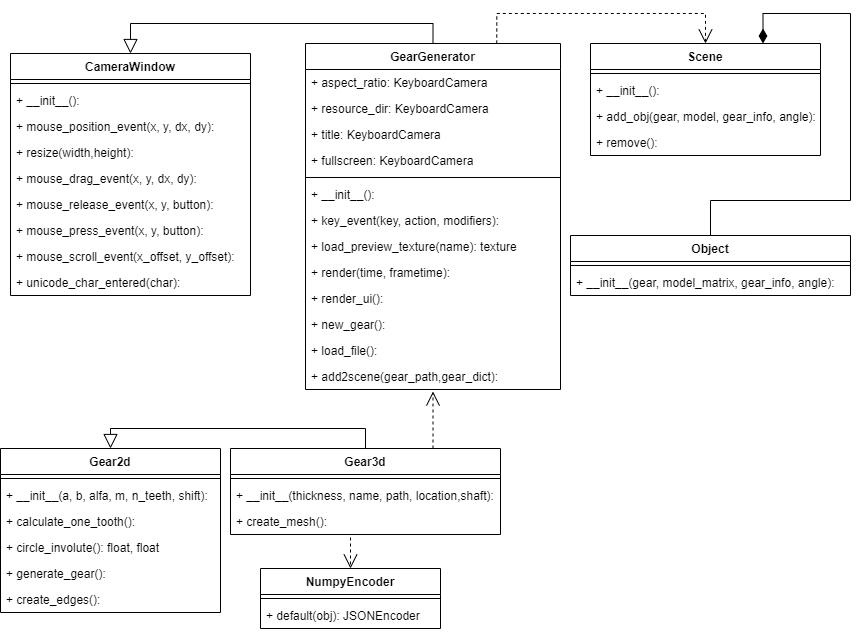

The diagram above was exported from draw.io. Its source (the exported page's mxGraphModel, read from the mxfile embedded in the PNG):
<mxGraphModel dx="612" dy="751" grid="1" gridSize="10" guides="1" tooltips="1" connect="1" arrows="1" fold="1" page="1" pageScale="1" pageWidth="827" pageHeight="1169" math="0" shadow="0">
  <root>
    <mxCell id="0" />
    <mxCell id="1" parent="0" />
    <mxCell id="2" value="Gear2d" style="swimlane;fontStyle=1;align=center;verticalAlign=top;childLayout=stackLayout;horizontal=1;startSize=26;horizontalStack=0;resizeParent=1;resizeParentMax=0;resizeLast=0;collapsible=1;marginBottom=0;" parent="1" vertex="1">
      <mxGeometry x="10" y="605" width="220" height="164" as="geometry" />
    </mxCell>
    <mxCell id="4" value="" style="line;strokeWidth=1;fillColor=none;align=left;verticalAlign=middle;spacingTop=-1;spacingLeft=3;spacingRight=3;rotatable=0;labelPosition=right;points=[];portConstraint=eastwest;strokeColor=inherit;" parent="2" vertex="1">
      <mxGeometry y="26" width="220" height="8" as="geometry" />
    </mxCell>
    <mxCell id="81" value="+ __init__(a, b, alfa, m, n_teeth, shift): " style="text;strokeColor=none;fillColor=none;align=left;verticalAlign=top;spacingLeft=4;spacingRight=4;overflow=hidden;rotatable=0;points=[[0,0.5],[1,0.5]];portConstraint=eastwest;" vertex="1" parent="2">
      <mxGeometry y="34" width="220" height="26" as="geometry" />
    </mxCell>
    <mxCell id="5" value="+ calculate_one_tooth(): " style="text;strokeColor=none;fillColor=none;align=left;verticalAlign=top;spacingLeft=4;spacingRight=4;overflow=hidden;rotatable=0;points=[[0,0.5],[1,0.5]];portConstraint=eastwest;" parent="2" vertex="1">
      <mxGeometry y="60" width="220" height="26" as="geometry" />
    </mxCell>
    <mxCell id="24" value="+ circle_involute(): float, float" style="text;strokeColor=none;fillColor=none;align=left;verticalAlign=top;spacingLeft=4;spacingRight=4;overflow=hidden;rotatable=0;points=[[0,0.5],[1,0.5]];portConstraint=eastwest;" parent="2" vertex="1">
      <mxGeometry y="86" width="220" height="26" as="geometry" />
    </mxCell>
    <mxCell id="26" value="+ generate_gear(): " style="text;strokeColor=none;fillColor=none;align=left;verticalAlign=top;spacingLeft=4;spacingRight=4;overflow=hidden;rotatable=0;points=[[0,0.5],[1,0.5]];portConstraint=eastwest;" parent="2" vertex="1">
      <mxGeometry y="112" width="220" height="26" as="geometry" />
    </mxCell>
    <mxCell id="25" value="+ create_edges(): " style="text;strokeColor=none;fillColor=none;align=left;verticalAlign=top;spacingLeft=4;spacingRight=4;overflow=hidden;rotatable=0;points=[[0,0.5],[1,0.5]];portConstraint=eastwest;" parent="2" vertex="1">
      <mxGeometry y="138" width="220" height="26" as="geometry" />
    </mxCell>
    <mxCell id="126" style="edgeStyle=orthogonalEdgeStyle;rounded=0;jumpStyle=arc;jumpSize=11;orthogonalLoop=1;jettySize=auto;html=1;exitX=0.5;exitY=0;exitDx=0;exitDy=0;entryX=0.5;entryY=0;entryDx=0;entryDy=0;strokeWidth=1;endArrow=block;endFill=0;startSize=11;endSize=12;sourcePerimeterSpacing=0;targetPerimeterSpacing=2;" edge="1" parent="1" source="6" target="42">
      <mxGeometry relative="1" as="geometry" />
    </mxCell>
    <mxCell id="128" style="edgeStyle=orthogonalEdgeStyle;rounded=0;jumpStyle=arc;jumpSize=11;orthogonalLoop=1;jettySize=auto;html=1;exitX=0.75;exitY=0;exitDx=0;exitDy=0;entryX=0.5;entryY=0;entryDx=0;entryDy=0;dashed=1;strokeWidth=1;endArrow=open;endFill=0;startSize=11;endSize=12;sourcePerimeterSpacing=0;targetPerimeterSpacing=2;" edge="1" parent="1" source="6" target="36">
      <mxGeometry relative="1" as="geometry" />
    </mxCell>
    <mxCell id="6" value="GearGenerator" style="swimlane;fontStyle=1;align=center;verticalAlign=top;childLayout=stackLayout;horizontal=1;startSize=26;horizontalStack=0;resizeParent=1;resizeParentMax=0;resizeLast=0;collapsible=1;marginBottom=0;" parent="1" vertex="1">
      <mxGeometry x="315" y="200" width="255" height="346" as="geometry">
        <mxRectangle x="50" y="330" width="100" height="30" as="alternateBounds" />
      </mxGeometry>
    </mxCell>
    <mxCell id="43" value="+ aspect_ratio: KeyboardCamera" style="text;strokeColor=none;fillColor=none;align=left;verticalAlign=top;spacingLeft=4;spacingRight=4;overflow=hidden;rotatable=0;points=[[0,0.5],[1,0.5]];portConstraint=eastwest;" parent="6" vertex="1">
      <mxGeometry y="26" width="255" height="26" as="geometry" />
    </mxCell>
    <mxCell id="122" value="+ resource_dir: KeyboardCamera" style="text;strokeColor=none;fillColor=none;align=left;verticalAlign=top;spacingLeft=4;spacingRight=4;overflow=hidden;rotatable=0;points=[[0,0.5],[1,0.5]];portConstraint=eastwest;" vertex="1" parent="6">
      <mxGeometry y="52" width="255" height="26" as="geometry" />
    </mxCell>
    <mxCell id="123" value="+ title: KeyboardCamera" style="text;strokeColor=none;fillColor=none;align=left;verticalAlign=top;spacingLeft=4;spacingRight=4;overflow=hidden;rotatable=0;points=[[0,0.5],[1,0.5]];portConstraint=eastwest;" vertex="1" parent="6">
      <mxGeometry y="78" width="255" height="26" as="geometry" />
    </mxCell>
    <mxCell id="124" value="+ fullscreen: KeyboardCamera" style="text;strokeColor=none;fillColor=none;align=left;verticalAlign=top;spacingLeft=4;spacingRight=4;overflow=hidden;rotatable=0;points=[[0,0.5],[1,0.5]];portConstraint=eastwest;" vertex="1" parent="6">
      <mxGeometry y="104" width="255" height="26" as="geometry" />
    </mxCell>
    <mxCell id="8" value="" style="line;strokeWidth=1;fillColor=none;align=left;verticalAlign=middle;spacingTop=-1;spacingLeft=3;spacingRight=3;rotatable=0;labelPosition=right;points=[];portConstraint=eastwest;strokeColor=inherit;" parent="6" vertex="1">
      <mxGeometry y="130" width="255" height="8" as="geometry" />
    </mxCell>
    <mxCell id="9" value="+ __init__(): " style="text;strokeColor=none;fillColor=none;align=left;verticalAlign=top;spacingLeft=4;spacingRight=4;overflow=hidden;rotatable=0;points=[[0,0.5],[1,0.5]];portConstraint=eastwest;" parent="6" vertex="1">
      <mxGeometry y="138" width="255" height="26" as="geometry" />
    </mxCell>
    <mxCell id="22" value="+ key_event(key, action, modifiers): " style="text;strokeColor=none;fillColor=none;align=left;verticalAlign=top;spacingLeft=4;spacingRight=4;overflow=hidden;rotatable=0;points=[[0,0.5],[1,0.5]];portConstraint=eastwest;" parent="6" vertex="1">
      <mxGeometry y="164" width="255" height="26" as="geometry" />
    </mxCell>
    <mxCell id="27" value="+ load_preview_texture(name): texture" style="text;strokeColor=none;fillColor=none;align=left;verticalAlign=top;spacingLeft=4;spacingRight=4;overflow=hidden;rotatable=0;points=[[0,0.5],[1,0.5]];portConstraint=eastwest;" parent="6" vertex="1">
      <mxGeometry y="190" width="255" height="26" as="geometry" />
    </mxCell>
    <mxCell id="28" value="+ render(time, frametime): " style="text;strokeColor=none;fillColor=none;align=left;verticalAlign=top;spacingLeft=4;spacingRight=4;overflow=hidden;rotatable=0;points=[[0,0.5],[1,0.5]];portConstraint=eastwest;" parent="6" vertex="1">
      <mxGeometry y="216" width="255" height="26" as="geometry" />
    </mxCell>
    <mxCell id="29" value="+ render_ui(): " style="text;strokeColor=none;fillColor=none;align=left;verticalAlign=top;spacingLeft=4;spacingRight=4;overflow=hidden;rotatable=0;points=[[0,0.5],[1,0.5]];portConstraint=eastwest;" parent="6" vertex="1">
      <mxGeometry y="242" width="255" height="26" as="geometry" />
    </mxCell>
    <mxCell id="30" value="+ new_gear(): " style="text;strokeColor=none;fillColor=none;align=left;verticalAlign=top;spacingLeft=4;spacingRight=4;overflow=hidden;rotatable=0;points=[[0,0.5],[1,0.5]];portConstraint=eastwest;" parent="6" vertex="1">
      <mxGeometry y="268" width="255" height="26" as="geometry" />
    </mxCell>
    <mxCell id="31" value="+ load_file(): " style="text;strokeColor=none;fillColor=none;align=left;verticalAlign=top;spacingLeft=4;spacingRight=4;overflow=hidden;rotatable=0;points=[[0,0.5],[1,0.5]];portConstraint=eastwest;" parent="6" vertex="1">
      <mxGeometry y="294" width="255" height="26" as="geometry" />
    </mxCell>
    <mxCell id="23" value="+ add2scene(gear_path,gear_dict): " style="text;strokeColor=none;fillColor=none;align=left;verticalAlign=top;spacingLeft=4;spacingRight=4;overflow=hidden;rotatable=0;points=[[0,0.5],[1,0.5]];portConstraint=eastwest;" parent="6" vertex="1">
      <mxGeometry y="320" width="255" height="26" as="geometry" />
    </mxCell>
    <mxCell id="125" style="edgeStyle=orthogonalEdgeStyle;rounded=0;orthogonalLoop=1;jettySize=auto;html=1;exitX=0.5;exitY=0;exitDx=0;exitDy=0;entryX=0.5;entryY=0;entryDx=0;entryDy=0;endArrow=block;endFill=0;jumpSize=11;strokeWidth=1;endSize=12;startSize=11;targetPerimeterSpacing=2;sourcePerimeterSpacing=0;jumpStyle=arc;" edge="1" parent="1" source="10" target="2">
      <mxGeometry relative="1" as="geometry" />
    </mxCell>
    <mxCell id="127" style="edgeStyle=orthogonalEdgeStyle;rounded=0;jumpStyle=arc;jumpSize=11;orthogonalLoop=1;jettySize=auto;html=1;exitX=0.5;exitY=1;exitDx=0;exitDy=0;entryX=0.5;entryY=0;entryDx=0;entryDy=0;strokeWidth=1;endArrow=open;endFill=0;startSize=11;endSize=12;sourcePerimeterSpacing=0;targetPerimeterSpacing=2;dashed=1;" edge="1" parent="1" source="10" target="14">
      <mxGeometry relative="1" as="geometry" />
    </mxCell>
    <mxCell id="130" style="edgeStyle=orthogonalEdgeStyle;rounded=0;jumpStyle=arc;jumpSize=11;orthogonalLoop=1;jettySize=auto;html=1;exitX=0.75;exitY=0;exitDx=0;exitDy=0;strokeWidth=1;endArrow=open;endFill=0;startSize=11;endSize=12;sourcePerimeterSpacing=0;targetPerimeterSpacing=2;dashed=1;" edge="1" parent="1" source="10" target="6">
      <mxGeometry relative="1" as="geometry" />
    </mxCell>
    <mxCell id="10" value="Gear3d" style="swimlane;fontStyle=1;align=center;verticalAlign=top;childLayout=stackLayout;horizontal=1;startSize=26;horizontalStack=0;resizeParent=1;resizeParentMax=0;resizeLast=0;collapsible=1;marginBottom=0;" parent="1" vertex="1">
      <mxGeometry x="240" y="605" width="270" height="86" as="geometry">
        <mxRectangle x="240" y="-30" width="80" height="30" as="alternateBounds" />
      </mxGeometry>
    </mxCell>
    <mxCell id="12" value="" style="line;strokeWidth=1;fillColor=none;align=left;verticalAlign=middle;spacingTop=-1;spacingLeft=3;spacingRight=3;rotatable=0;labelPosition=right;points=[];portConstraint=eastwest;strokeColor=inherit;" parent="10" vertex="1">
      <mxGeometry y="26" width="270" height="8" as="geometry" />
    </mxCell>
    <mxCell id="13" value="+ __init__(thickness, name, path, location,shaft): " style="text;strokeColor=none;fillColor=none;align=left;verticalAlign=top;spacingLeft=4;spacingRight=4;overflow=hidden;rotatable=0;points=[[0,0.5],[1,0.5]];portConstraint=eastwest;" parent="10" vertex="1">
      <mxGeometry y="34" width="270" height="26" as="geometry" />
    </mxCell>
    <mxCell id="79" value="+ create_mesh(): " style="text;strokeColor=none;fillColor=none;align=left;verticalAlign=top;spacingLeft=4;spacingRight=4;overflow=hidden;rotatable=0;points=[[0,0.5],[1,0.5]];portConstraint=eastwest;" vertex="1" parent="10">
      <mxGeometry y="60" width="270" height="26" as="geometry" />
    </mxCell>
    <mxCell id="14" value="NumpyEncoder" style="swimlane;fontStyle=1;align=center;verticalAlign=top;childLayout=stackLayout;horizontal=1;startSize=26;horizontalStack=0;resizeParent=1;resizeParentMax=0;resizeLast=0;collapsible=1;marginBottom=0;" parent="1" vertex="1">
      <mxGeometry x="270" y="725" width="180" height="60" as="geometry" />
    </mxCell>
    <mxCell id="16" value="" style="line;strokeWidth=1;fillColor=none;align=left;verticalAlign=middle;spacingTop=-1;spacingLeft=3;spacingRight=3;rotatable=0;labelPosition=right;points=[];portConstraint=eastwest;strokeColor=inherit;" parent="14" vertex="1">
      <mxGeometry y="26" width="180" height="8" as="geometry" />
    </mxCell>
    <mxCell id="17" value="+ default(obj): JSONEncoder" style="text;strokeColor=none;fillColor=none;align=left;verticalAlign=top;spacingLeft=4;spacingRight=4;overflow=hidden;rotatable=0;points=[[0,0.5],[1,0.5]];portConstraint=eastwest;" parent="14" vertex="1">
      <mxGeometry y="34" width="180" height="26" as="geometry" />
    </mxCell>
    <mxCell id="129" style="edgeStyle=orthogonalEdgeStyle;rounded=0;jumpStyle=arc;jumpSize=11;orthogonalLoop=1;jettySize=auto;html=1;exitX=0.5;exitY=0;exitDx=0;exitDy=0;entryX=0.75;entryY=0;entryDx=0;entryDy=0;strokeWidth=1;endArrow=diamondThin;endFill=1;startSize=11;endSize=12;sourcePerimeterSpacing=0;targetPerimeterSpacing=2;" edge="1" parent="1" source="32" target="36">
      <mxGeometry relative="1" as="geometry" />
    </mxCell>
    <mxCell id="32" value="Object" style="swimlane;fontStyle=1;align=center;verticalAlign=top;childLayout=stackLayout;horizontal=1;startSize=26;horizontalStack=0;resizeParent=1;resizeParentMax=0;resizeLast=0;collapsible=1;marginBottom=0;" parent="1" vertex="1">
      <mxGeometry x="580" y="392" width="280" height="60" as="geometry" />
    </mxCell>
    <mxCell id="34" value="" style="line;strokeWidth=1;fillColor=none;align=left;verticalAlign=middle;spacingTop=-1;spacingLeft=3;spacingRight=3;rotatable=0;labelPosition=right;points=[];portConstraint=eastwest;strokeColor=inherit;" parent="32" vertex="1">
      <mxGeometry y="26" width="280" height="8" as="geometry" />
    </mxCell>
    <mxCell id="86" value="+ __init__(gear, model_matrix, gear_info, angle): " style="text;strokeColor=none;fillColor=none;align=left;verticalAlign=top;spacingLeft=4;spacingRight=4;overflow=hidden;rotatable=0;points=[[0,0.5],[1,0.5]];portConstraint=eastwest;" vertex="1" parent="32">
      <mxGeometry y="34" width="280" height="26" as="geometry" />
    </mxCell>
    <mxCell id="36" value="Scene" style="swimlane;fontStyle=1;align=center;verticalAlign=top;childLayout=stackLayout;horizontal=1;startSize=26;horizontalStack=0;resizeParent=1;resizeParentMax=0;resizeLast=0;collapsible=1;marginBottom=0;" parent="1" vertex="1">
      <mxGeometry x="600" y="200" width="230" height="112" as="geometry" />
    </mxCell>
    <mxCell id="38" value="" style="line;strokeWidth=1;fillColor=none;align=left;verticalAlign=middle;spacingTop=-1;spacingLeft=3;spacingRight=3;rotatable=0;labelPosition=right;points=[];portConstraint=eastwest;strokeColor=inherit;" parent="36" vertex="1">
      <mxGeometry y="26" width="230" height="8" as="geometry" />
    </mxCell>
    <mxCell id="39" value="+ __init__(): " style="text;strokeColor=none;fillColor=none;align=left;verticalAlign=top;spacingLeft=4;spacingRight=4;overflow=hidden;rotatable=0;points=[[0,0.5],[1,0.5]];portConstraint=eastwest;" parent="36" vertex="1">
      <mxGeometry y="34" width="230" height="26" as="geometry" />
    </mxCell>
    <mxCell id="41" value="+ add_obj(gear, model, gear_info, angle): " style="text;strokeColor=none;fillColor=none;align=left;verticalAlign=top;spacingLeft=4;spacingRight=4;overflow=hidden;rotatable=0;points=[[0,0.5],[1,0.5]];portConstraint=eastwest;" parent="36" vertex="1">
      <mxGeometry y="60" width="230" height="26" as="geometry" />
    </mxCell>
    <mxCell id="40" value="+ remove(): " style="text;strokeColor=none;fillColor=none;align=left;verticalAlign=top;spacingLeft=4;spacingRight=4;overflow=hidden;rotatable=0;points=[[0,0.5],[1,0.5]];portConstraint=eastwest;" parent="36" vertex="1">
      <mxGeometry y="86" width="230" height="26" as="geometry" />
    </mxCell>
    <mxCell id="42" value="CameraWindow" style="swimlane;fontStyle=1;align=center;verticalAlign=top;childLayout=stackLayout;horizontal=1;startSize=26;horizontalStack=0;resizeParent=1;resizeParentMax=0;resizeLast=0;collapsible=1;marginBottom=0;" parent="1" vertex="1">
      <mxGeometry x="20" y="210" width="240" height="242" as="geometry" />
    </mxCell>
    <mxCell id="44" value="" style="line;strokeWidth=1;fillColor=none;align=left;verticalAlign=middle;spacingTop=-1;spacingLeft=3;spacingRight=3;rotatable=0;labelPosition=right;points=[];portConstraint=eastwest;strokeColor=inherit;" parent="42" vertex="1">
      <mxGeometry y="26" width="240" height="8" as="geometry" />
    </mxCell>
    <mxCell id="45" value="+ __init__(): " style="text;strokeColor=none;fillColor=none;align=left;verticalAlign=top;spacingLeft=4;spacingRight=4;overflow=hidden;rotatable=0;points=[[0,0.5],[1,0.5]];portConstraint=eastwest;" parent="42" vertex="1">
      <mxGeometry y="34" width="240" height="26" as="geometry" />
    </mxCell>
    <mxCell id="46" value="+ mouse_position_event(x, y, dx, dy): " style="text;strokeColor=none;fillColor=none;align=left;verticalAlign=top;spacingLeft=4;spacingRight=4;overflow=hidden;rotatable=0;points=[[0,0.5],[1,0.5]];portConstraint=eastwest;" parent="42" vertex="1">
      <mxGeometry y="60" width="240" height="26" as="geometry" />
    </mxCell>
    <mxCell id="48" value="+ resize(width,height): " style="text;strokeColor=none;fillColor=none;align=left;verticalAlign=top;spacingLeft=4;spacingRight=4;overflow=hidden;rotatable=0;points=[[0,0.5],[1,0.5]];portConstraint=eastwest;" parent="42" vertex="1">
      <mxGeometry y="86" width="240" height="26" as="geometry" />
    </mxCell>
    <mxCell id="51" value="+ mouse_drag_event(x, y, dx, dy): " style="text;strokeColor=none;fillColor=none;align=left;verticalAlign=top;spacingLeft=4;spacingRight=4;overflow=hidden;rotatable=0;points=[[0,0.5],[1,0.5]];portConstraint=eastwest;" parent="42" vertex="1">
      <mxGeometry y="112" width="240" height="26" as="geometry" />
    </mxCell>
    <mxCell id="52" value="+ mouse_release_event(x, y, button): " style="text;strokeColor=none;fillColor=none;align=left;verticalAlign=top;spacingLeft=4;spacingRight=4;overflow=hidden;rotatable=0;points=[[0,0.5],[1,0.5]];portConstraint=eastwest;" parent="42" vertex="1">
      <mxGeometry y="138" width="240" height="26" as="geometry" />
    </mxCell>
    <mxCell id="50" value="+ mouse_press_event(x, y, button): " style="text;strokeColor=none;fillColor=none;align=left;verticalAlign=top;spacingLeft=4;spacingRight=4;overflow=hidden;rotatable=0;points=[[0,0.5],[1,0.5]];portConstraint=eastwest;" parent="42" vertex="1">
      <mxGeometry y="164" width="240" height="26" as="geometry" />
    </mxCell>
    <mxCell id="49" value="+ mouse_scroll_event(x_offset, y_offset): " style="text;strokeColor=none;fillColor=none;align=left;verticalAlign=top;spacingLeft=4;spacingRight=4;overflow=hidden;rotatable=0;points=[[0,0.5],[1,0.5]];portConstraint=eastwest;" parent="42" vertex="1">
      <mxGeometry y="190" width="240" height="26" as="geometry" />
    </mxCell>
    <mxCell id="47" value="+ unicode_char_entered(char): " style="text;strokeColor=none;fillColor=none;align=left;verticalAlign=top;spacingLeft=4;spacingRight=4;overflow=hidden;rotatable=0;points=[[0,0.5],[1,0.5]];portConstraint=eastwest;" parent="42" vertex="1">
      <mxGeometry y="216" width="240" height="26" as="geometry" />
    </mxCell>
  </root>
</mxGraphModel>